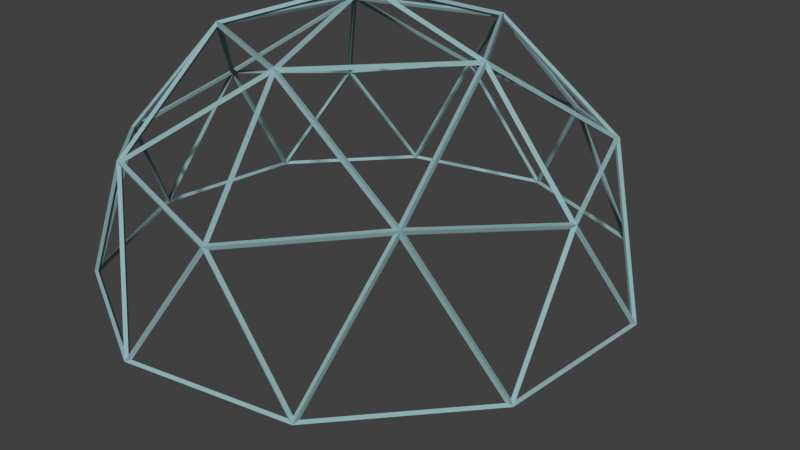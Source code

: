 # Source: dome.blend  (saved by Blender 2.78.0; exported with 4.5.12 LTS)
import bpy
from mathutils import Matrix  # noqa: F401  (used for matrix-valued properties, if any)

bpy.ops.wm.read_factory_settings(use_empty=True)
scene = bpy.context.scene
scene.name = 'Scene'

# ---- collections
col_collection_1 = bpy.data.collections.new('Collection 1'); scene.collection.children.link(col_collection_1)

# ---- materials (node trees are filled in below, after node groups)
mat_material_002 = bpy.data.materials.new('Material.002')
mat_material_002.alpha_threshold = 0.0
mat_material_002.use_transparent_shadow = False
mat_material_002.diffuse_color = (0.2789, 0.2623, 0.491, 1.0)
mat_material_002.specular_color = (0.491, 0.2822, 0.4371)
mat_material_002.roughness = 0.5
mat_material_001 = bpy.data.materials.new('Material.001')
mat_material_001.alpha_threshold = 0.0
mat_material_001.use_transparent_shadow = False
mat_material_001.diffuse_color = (0.2768, 0.4327, 0.4452, 1.0)
mat_material_001.specular_color = (0.2789, 0.4342, 0.4452)
mat_material_001.roughness = 0.5
mat_material_001.specular_intensity = 0.0

# ---- material node trees

# ---- world
world_world = bpy.data.worlds.new('World'); scene.world = world_world
world_world.color = (0.05088, 0.05088, 0.05088)
world_world.use_sun_shadow = False
world_world.sun_shadow_jitter_overblur = 0.0
world_world.cycles.sampling_method = 'MANUAL'

# ---- cameras
cam_camera = bpy.data.cameras.new('Camera')
cam_camera.clip_end = 100.0
cam_camera.lens = 35.0
cam_camera.sensor_width = 32.0
cam_camera.sensor_height = 18.0
cam_camera.ortho_scale = 7.314
cam_camera.dof.focus_distance = 0.0
cam_camera.dof.aperture_fstop = 128.0

# ---- meshes
me_grid = bpy.data.meshes.new('Grid')
me_grid.from_pydata([(0.9891, -0.4755, 0.0), (1.211, -0.4755, 0.0), (1.434, -0.4755, 0.0), (1.656, -0.4755, 0.0), (0.9891, -0.2533, 0.0), (1.108, -0.2533, 0.08666), (1.434, -0.2533, 0.02391), (1.656, -0.2533, 0.0), (-0.6244, 0.1111, 0.0), (-0.4022, 0.1111, 0.0), (-0.18, 0.1111, 0.0), (0.9891, -0.03103, 0.0), (1.211, -0.03103, 0.0), (1.434, -0.03103, 0.0), (1.656, -0.03103, 0.0), (-0.6244, 0.3333, 0.0), (-0.475, 0.3333, 0.04794), (-0.18, 0.3333, 0.0), (-0.6244, 0.5556, 0.0), (-0.4022, 0.5556, 0.05887), (-0.18, 0.5556, 0.0), (0.04225, 0.5556, 0.0), (0.2645, 0.5556, 0.0), (-0.6244, 0.7778, 0.0), (-0.485, 0.7778, 0.1383), (-0.2255, 0.7778, 0.03812), (-0.1338, 0.7778, 0.07585), (0.2645, 0.7778, 0.0), (-0.6244, 1.0, 0.0), (-0.4022, 1.0, 0.0), (-0.18, 1.0, 0.0), (0.04225, 1.0, 0.0), (0.2645, 1.0, 0.0), (-0.1818, 1.0, 0.0)], [], [(0, 5, 4), (1, 2, 5), (2, 3, 7, 6), (4, 5, 11), (5, 6, 13, 12), (6, 7, 14, 13), (8, 9, 16, 15), (9, 10, 17, 16), (15, 16, 19, 18), (16, 17, 20, 19), (18, 19, 24, 23), (19, 20, 25, 24), (20, 26, 25), (21, 22, 27, 26), (23, 24, 28), (24, 25, 30, 33), (25, 26, 31, 30), (26, 27, 32, 31), (28, 24, 29), (33, 29, 24), (26, 20, 21), (11, 5, 12), (5, 0, 1), (5, 2, 6)])
_ca = me_grid.color_attributes.new('Col', 'BYTE_COLOR', 'CORNER')
_ca.data.foreach_set('color', [1.0, 1.0, 1.0, 1.0, 1.0, 1.0, 1.0, 1.0, 1.0, 1.0, 1.0, 1.0, 1.0, 1.0, 1.0, 1.0, 1.0, 1.0, 1.0, 1.0, 1.0, 1.0, 1.0, 1.0, 1.0, 1.0, 1.0, 1.0, 1.0, 1.0, 1.0, 1.0, 1.0, 1.0, 1.0, 1.0, 1.0, 1.0, 1.0, 1.0, 1.0, 1.0, 1.0, 1.0, 1.0, 1.0, 1.0, 1.0, 1.0, 1.0, 1.0, 1.0, 1.0, 1.0, 1.0, 1.0, 1.0, 1.0, 1.0, 1.0, 1.0, 1.0, 1.0, 1.0, 1.0, 1.0, 1.0, 1.0, 1.0, 1.0, 1.0, 1.0, 1.0, 1.0, 1.0, 1.0, 1.0, 1.0, 1.0, 1.0, 1.0, 1.0, 1.0, 1.0, 1.0, 1.0, 1.0, 1.0, 1.0, 1.0, 1.0, 1.0, 1.0, 1.0, 1.0, 1.0, 1.0, 1.0, 1.0, 1.0, 1.0, 1.0, 1.0, 1.0, 1.0, 1.0, 1.0, 1.0, 1.0, 1.0, 1.0, 1.0, 1.0, 1.0, 1.0, 1.0, 1.0, 1.0, 1.0, 1.0, 1.0, 1.0, 1.0, 1.0, 1.0, 1.0, 1.0, 1.0, 1.0, 1.0, 1.0, 1.0, 1.0, 1.0, 1.0, 1.0, 1.0, 1.0, 1.0, 1.0, 1.0, 1.0, 1.0, 1.0, 1.0, 1.0, 1.0, 1.0, 1.0, 1.0, 1.0, 1.0, 1.0, 1.0, 1.0, 1.0, 1.0, 1.0, 1.0, 1.0, 1.0, 1.0, 1.0, 1.0, 1.0, 1.0, 1.0, 1.0, 1.0, 1.0, 1.0, 1.0, 1.0, 1.0, 1.0, 1.0, 1.0, 1.0, 1.0, 1.0, 1.0, 1.0, 1.0, 1.0, 1.0, 1.0, 1.0, 1.0, 1.0, 1.0, 1.0, 1.0, 1.0, 1.0, 1.0, 1.0, 1.0, 1.0, 1.0, 1.0, 1.0, 1.0, 1.0, 1.0, 1.0, 1.0, 1.0, 1.0, 1.0, 1.0, 1.0, 1.0, 1.0, 1.0, 1.0, 1.0, 1.0, 1.0, 1.0, 1.0, 1.0, 1.0, 1.0, 1.0, 1.0, 1.0, 1.0, 1.0, 1.0, 1.0, 1.0, 1.0, 1.0, 1.0, 1.0, 1.0, 1.0, 1.0, 1.0, 1.0, 1.0, 1.0, 1.0, 1.0, 1.0, 1.0, 1.0, 1.0, 1.0, 1.0, 1.0, 1.0, 1.0, 1.0, 1.0, 1.0, 1.0, 1.0, 1.0, 1.0, 1.0, 1.0, 1.0, 1.0, 1.0, 1.0, 1.0, 1.0, 1.0, 1.0, 1.0, 1.0, 1.0, 1.0, 1.0, 1.0, 1.0, 1.0, 1.0, 1.0, 1.0, 1.0, 1.0, 1.0, 1.0, 1.0, 1.0, 1.0, 1.0, 1.0, 1.0, 1.0, 1.0, 1.0, 1.0, 1.0, 1.0, 1.0, 1.0, 1.0, 1.0, 1.0, 1.0, 1.0, 1.0, 1.0, 1.0, 1.0, 1.0, 1.0, 1.0, 1.0, 1.0, 1.0, 1.0, 1.0, 1.0, 1.0, 1.0, 1.0, 1.0, 1.0, 1.0, 1.0, 1.0, 1.0, 1.0, 1.0, 1.0, 1.0, 1.0, 1.0, 1.0, 1.0, 1.0, 1.0, 1.0, 1.0, 1.0, 1.0])
me_grid.materials.append(mat_material_002)
me_grid.use_remesh_preserve_volume = False
me_grid.use_remesh_preserve_attributes = False
me_grid.use_mirror_vertex_groups = False
me_grid.update()
me_icosphere = bpy.data.meshes.new('Icosphere')
me_icosphere.from_pydata([(0.2764, -0.8506, 0.4472), (-0.7236, -0.5257, 0.4472), (-0.7236, 0.5257, 0.4472), (0.2764, 0.8506, 0.4472), (0.8944, 0.0, 0.4472), (0.0, 0.0, 1.0), (0.9511, -0.309, 0.0), (0.9511, 0.309, 0.0), (0.0, -1.0, 0.0), (0.5878, -0.809, 0.0), (-0.9511, -0.309, 0.0), (-0.5878, -0.809, 0.0), (-0.5878, 0.809, 0.0), (-0.9511, 0.309, 0.0), (0.5878, 0.809, 0.0), (0.0, 1.0, 0.0), (0.6882, -0.5, 0.5257), (-0.2629, -0.809, 0.5257), (-0.8506, 0.0, 0.5257), (-0.2629, 0.809, 0.5257), (0.6882, 0.5, 0.5257), (0.1625, -0.5, 0.8507), (0.5257, 0.0, 0.8507), (-0.4253, -0.309, 0.8507), (-0.4253, 0.309, 0.8507), (0.1625, 0.5, 0.8507)], [], [(0, 16, 21), (1, 17, 23), (2, 18, 24), (3, 19, 25), (4, 20, 22), (22, 25, 5), (22, 20, 25), (20, 3, 25), (25, 24, 5), (25, 19, 24), (19, 2, 24), (24, 23, 5), (24, 18, 23), (18, 1, 23), (23, 21, 5), (23, 17, 21), (17, 0, 21), (21, 22, 5), (21, 16, 22), (16, 4, 22), (7, 20, 4), (7, 14, 20), (14, 3, 20), (15, 19, 3), (15, 12, 19), (12, 2, 19), (13, 18, 2), (13, 10, 18), (10, 1, 18), (11, 17, 1), (11, 8, 17), (8, 0, 17), (9, 16, 0), (9, 6, 16), (6, 4, 16), (14, 15, 3), (12, 13, 2), (10, 11, 1), (8, 9, 0), (6, 7, 4)])
me_icosphere.materials.append(mat_material_001)
me_icosphere.use_remesh_preserve_volume = False
me_icosphere.use_remesh_preserve_attributes = False
me_icosphere.use_mirror_vertex_groups = False
me_icosphere.update()

# ---- objects
ob_grid = bpy.data.objects.new('Grid', me_grid)
ob_icosphere = bpy.data.objects.new('Icosphere', me_icosphere)
ob_camera = bpy.data.objects.new('Camera', cam_camera)

# ---- transforms, parenting, visibility, modifiers, constraints
ob_grid.location = (-4.323, 53.52, 0.0)
ob_grid.scale = (77.16, 77.16, 77.16)
ob_grid.lineart.crease_threshold = 0.0
ob_icosphere.location = (0.0, 0.0, 0.0)
ob_icosphere.scale = (5.426, 5.426, 5.426)
ob_icosphere.lineart.crease_threshold = 0.0
_m = ob_icosphere.modifiers.new('Wireframe', 'WIREFRAME')
ob_camera.location = (11.88, -10.38, 8.523)
ob_camera.rotation_euler = (1.109, 0.0, 0.8149)
ob_camera.scale = (2.19, 2.19, 2.19)
ob_camera.lock_rotations_4d = False
ob_camera.empty_display_type = 'ARROWS'
ob_camera.color = (0.0, 0.0, 0.0, 0.0)
ob_camera.display_type = 'WIRE'
ob_camera.lineart.crease_threshold = 0.0

# ---- collection membership
col_collection_1.objects.link(ob_grid)
col_collection_1.objects.link(ob_icosphere)
col_collection_1.objects.link(ob_camera)

# ---- scene / render settings (as saved in the file)
scene.camera = ob_camera
scene.frame_start = 1; scene.frame_end = 250; scene.frame_set(1)
scene.render.engine = 'BLENDER_EEVEE_NEXT'
scene.render.resolution_percentage = 50
scene.render.dither_intensity = 0.0
scene.cycles.use_denoising = False
scene.cycles.samples = 128
scene.cycles.sampling_pattern = 'TABULATED_SOBOL'
scene.cycles.light_sampling_threshold = 0.0
scene.cycles.use_adaptive_sampling = False
scene.cycles.use_light_tree = False
scene.cycles.blur_glossy = 0.0
scene.cycles.sample_clamp_indirect = 0.0
scene.view_settings.view_transform = 'Standard'
bpy.context.view_layer.update()

# ---- added for rendering (the .blend has no usable light): sun
light_auto_sun = bpy.data.lights.new('AutoSun', 'SUN')
light_auto_sun.energy = 3.0
light_auto_sun.angle = 0.0523599
ob_auto_sun = bpy.data.objects.new('AutoSun', light_auto_sun)
scene.collection.objects.link(ob_auto_sun)
ob_auto_sun.rotation_euler = (0.872665, 0.174533, 0.523599)
bpy.context.view_layer.update()
